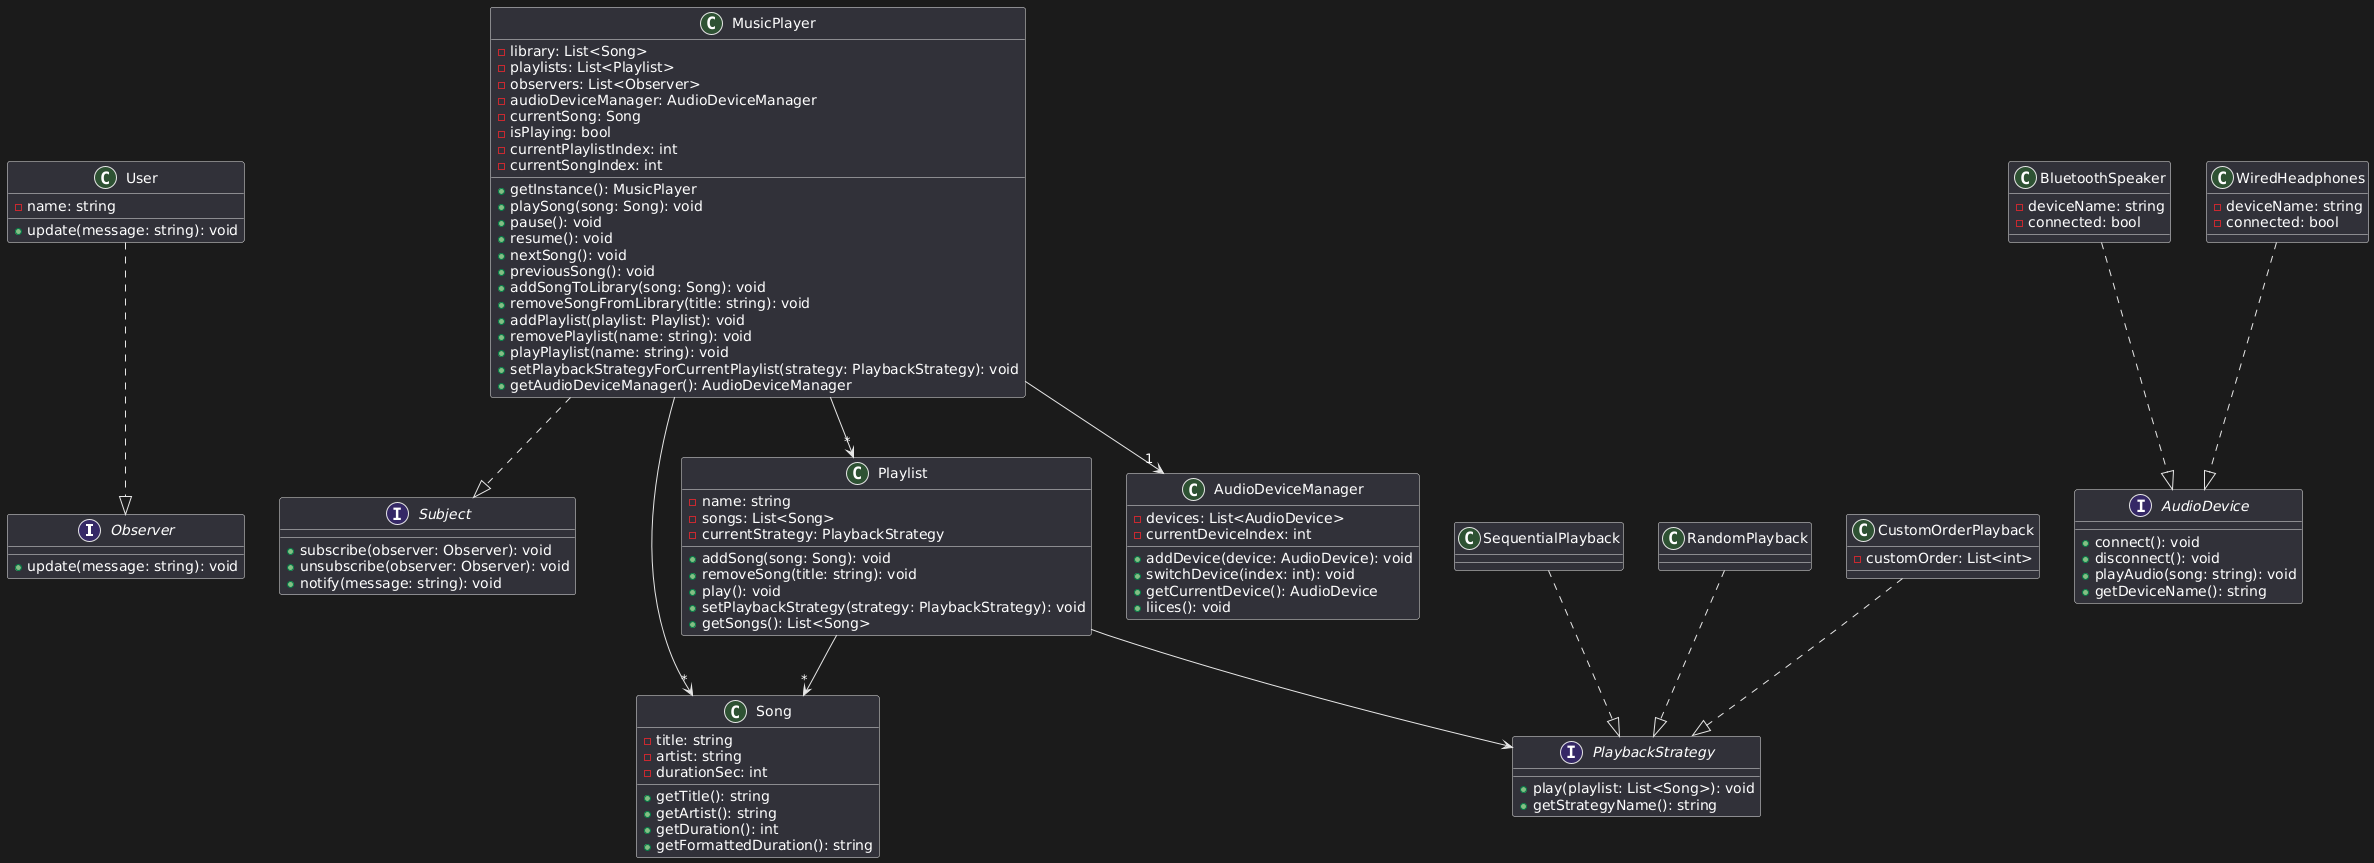

The diagram above was rendered by PlantUML. Its source (embedded in the PNG):
@startuml
' ========= Interfaces =========
interface Observer {
    +update(message: string): void
}

interface Subject {
    +subscribe(observer: Observer): void
    +unsubscribe(observer: Observer): void
    +notify(message: string): void
}

interface AudioDevice {
    +connect(): void
    +disconnect(): void
    +playAudio(song: string): void
    +getDeviceName(): string
}

interface PlaybackStrategy {
    +play(playlist: List<Song>): void
    +getStrategyName(): string
}

' ========= Core Classes =========
class Song {
    -title: string
    -artist: string
    -durationSec: int
    +getTitle(): string
    +getArtist(): string
    +getDuration(): int
    +getFormattedDuration(): string
}

class Playlist {
    -name: string
    -songs: List<Song>
    -currentStrategy: PlaybackStrategy
    +addSong(song: Song): void
    +removeSong(title: string): void
    +play(): void
    +setPlaybackStrategy(strategy: PlaybackStrategy): void
    +getSongs(): List<Song>
}

class AudioDeviceManager {
    -devices: List<AudioDevice>
    -currentDeviceIndex: int
    +addDevice(device: AudioDevice): void
    +switchDevice(index: int): void
    +getCurrentDevice(): AudioDevice
    +liices(): void
}

class MusicPlayer {
    -library: List<Song>
    -playlists: List<Playlist>
    -observers: List<Observer>
    -audioDeviceManager: AudioDeviceManager
    -currentSong: Song
    -isPlaying: bool
    -currentPlaylistIndex: int
    -currentSongIndex: int
    +getInstance(): MusicPlayer
    +playSong(song: Song): void
    +pause(): void
    +resume(): void
    +nextSong(): void
    +previousSong(): void
    +addSongToLibrary(song: Song): void
    +removeSongFromLibrary(title: string): void
    +addPlaylist(playlist: Playlist): void
    +removePlaylist(name: string): void
    +playPlaylist(name: string): void
    +setPlaybackStrategyForCurrentPlaylist(strategy: PlaybackStrategy): void
    +getAudioDeviceManager(): AudioDeviceManager
}

class User {
    -name: string
    +update(message: string): void
}

' ========= Playback Strategies =========
class SequentialPlayback
class RandomPlayback
class CustomOrderPlayback {
    -customOrder: List<int>
}

' ========= Devices =========
class BluetoothSpeaker {
    -deviceName: string
    -connected: bool
}

class WiredHeadphones {
    -deviceName: string
    -connected: bool
}

' ========= Relationships =========
MusicPlayer --> "1" AudioDeviceManager
MusicPlayer --> "*" Playlist
MusicPlayer --> "*" Song
MusicPlayer ..|> Subject
User ..|> Observer
Playlist --> "*" Song
Playlist --> PlaybackStrategy
SequentialPlayback ..|> PlaybackStrategy
RandomPlayback ..|> PlaybackStrategy
CustomOrderPlayback ..|> PlaybackStrategy
BluetoothSpeaker ..|> AudioDevice
WiredHeadphones ..|> AudioDevice
@enduml